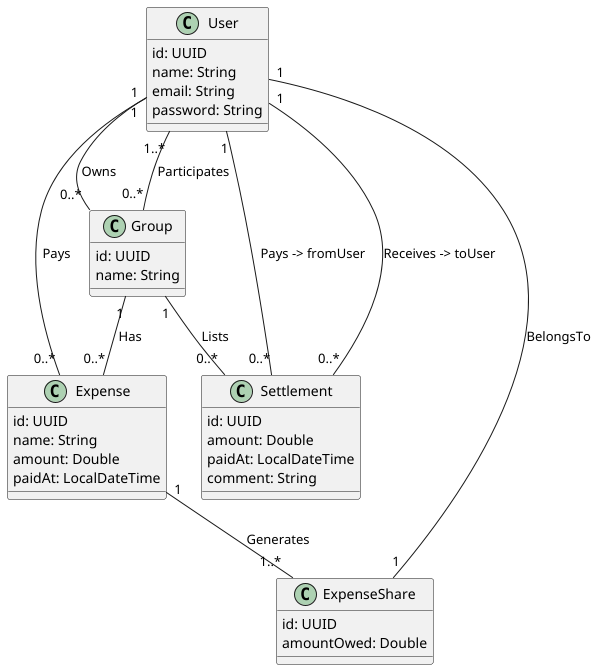

The diagram above was rendered by PlantUML. Its source (embedded in the PNG):
@startuml

class User {
    id: UUID
    name: String
    email: String
    password: String
}

class Group {
    id: UUID
    name: String
}

class Expense {
    id: UUID
    name: String
    amount: Double
    paidAt: LocalDateTime
}

class ExpenseShare {
    id: UUID
    amountOwed: Double
}

class Settlement {
    id: UUID
    amount: Double
    paidAt: LocalDateTime
    comment: String
}

User "1" -- "0..*" Group: Owns
User "1..*" -- "0..*" Group: Participates

Group "1" -- "0..*" Expense: Has
User "1" -- "0..*" Expense: Pays
Expense "1" -- "1..*" ExpenseShare: Generates
ExpenseShare "1" -- "1" User: BelongsTo

User "1" -- "0..*" Settlement: Pays -> fromUser
User "1" -- "0..*" Settlement: Receives -> toUser
Group "1" -- "0..*" Settlement: Lists

@enduml